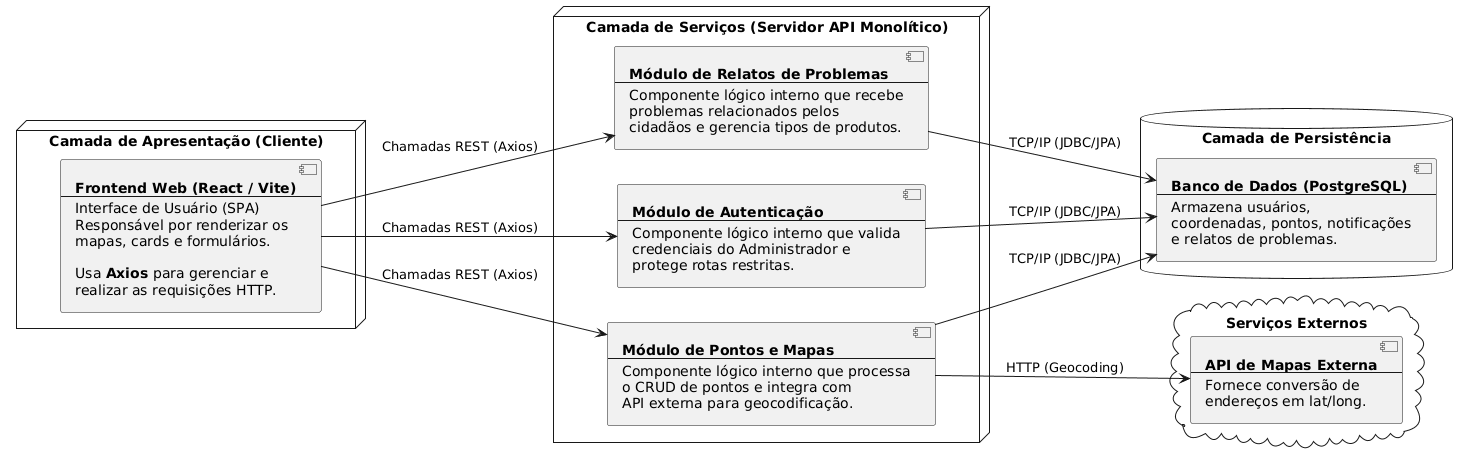

The diagram above was rendered by PlantUML. Its source (embedded in the PNG):
@startuml
left to right direction

node "Camada de Apresentação (Cliente)" {
  component Front [
    **Frontend Web (React / Vite)**
    ---
    Interface de Usuário (SPA)
    Responsável por renderizar os
    mapas, cards e formulários.
    
    Usa **Axios** para gerenciar e 
    realizar as requisições HTTP.
  ]
}

node "Camada de Serviços (Servidor API Monolítico)" {
component ServRelatos [
    **Módulo de Relatos de Problemas**
    ---
    Componente lógico interno que recebe
    problemas relacionados pelos
    cidadãos e gerencia tipos de produtos.
  ]
  component ServAuth [
    **Módulo de Autenticação**
    ---
    Componente lógico interno que valida
    credenciais do Administrador e
    protege rotas restritas.
  ]
  component ServPontos [
    **Módulo de Pontos e Mapas**
    ---
    Componente lógico interno que processa
    o CRUD de pontos e integra com
    API externa para geocodificação.
  ]
}

database "Camada de Persistência" {
  component DB [
    **Banco de Dados (PostgreSQL)**
    ---
    Armazena usuários,
    coordenadas, pontos, notificações
    e relatos de problemas.
  ]
}

cloud "Serviços Externos" {
  component APIMapas [
    **API de Mapas Externa**
    ---
    Fornece conversão de
    endereços em lat/long.
  ]
}

Front --> ServRelatos : Chamadas REST (Axios)
Front --> ServAuth : Chamadas REST (Axios)
Front --> ServPontos : Chamadas REST (Axios)

ServRelatos --> DB : TCP/IP (JDBC/JPA)
ServAuth --> DB : TCP/IP (JDBC/JPA)
ServPontos --> DB : TCP/IP (JDBC/JPA)

ServPontos --> APIMapas : HTTP (Geocoding)
@enduml